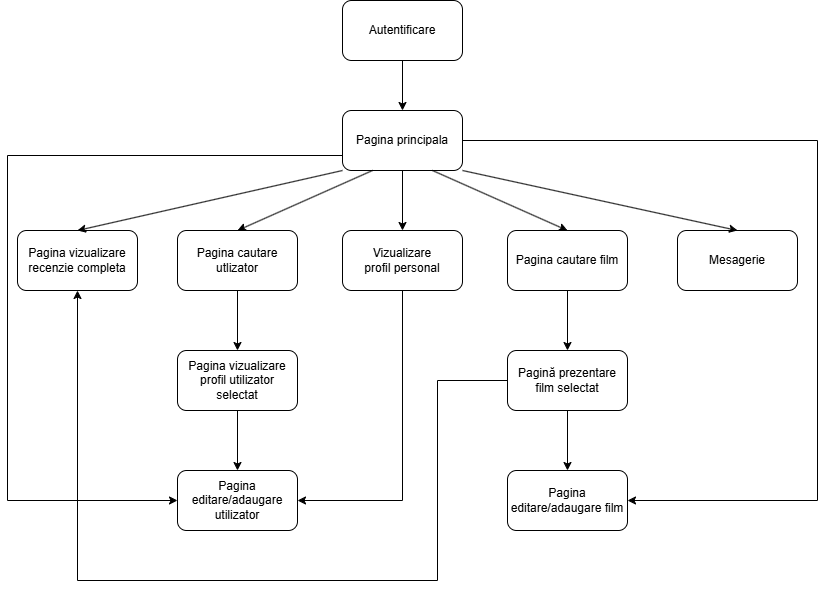

The diagram above was exported from draw.io. Its source (the exported page's mxGraphModel, read from the mxfile embedded in the PNG):
<mxGraphModel dx="1026" dy="455" grid="1" gridSize="10" guides="1" tooltips="1" connect="1" arrows="1" fold="1" page="1" pageScale="1" pageWidth="850" pageHeight="1100" math="0" shadow="0">
  <root>
    <mxCell id="0" />
    <mxCell id="1" parent="0" />
    <mxCell id="UO1ggSf_vNGTCfCnPHK9-1" value="Autentificare" style="rounded=1;whiteSpace=wrap;html=1;" parent="1" vertex="1">
      <mxGeometry x="365" y="80" width="120" height="60" as="geometry" />
    </mxCell>
    <mxCell id="UO1ggSf_vNGTCfCnPHK9-2" value="Pagina principala" style="rounded=1;whiteSpace=wrap;html=1;" parent="1" vertex="1">
      <mxGeometry x="365" y="190" width="120" height="60" as="geometry" />
    </mxCell>
    <mxCell id="UO1ggSf_vNGTCfCnPHK9-3" value="" style="endArrow=classic;html=1;rounded=0;exitX=0.5;exitY=1;exitDx=0;exitDy=0;entryX=0.5;entryY=0;entryDx=0;entryDy=0;" parent="1" source="UO1ggSf_vNGTCfCnPHK9-1" target="UO1ggSf_vNGTCfCnPHK9-2" edge="1">
      <mxGeometry width="50" height="50" relative="1" as="geometry">
        <mxPoint x="190" y="240" as="sourcePoint" />
        <mxPoint x="240" y="190" as="targetPoint" />
      </mxGeometry>
    </mxCell>
    <mxCell id="UO1ggSf_vNGTCfCnPHK9-4" value="Mesagerie" style="rounded=1;whiteSpace=wrap;html=1;" parent="1" vertex="1">
      <mxGeometry x="700" y="310" width="120" height="60" as="geometry" />
    </mxCell>
    <mxCell id="UO1ggSf_vNGTCfCnPHK9-5" value="Pagina cautare film" style="rounded=1;whiteSpace=wrap;html=1;" parent="1" vertex="1">
      <mxGeometry x="530" y="310" width="120" height="60" as="geometry" />
    </mxCell>
    <mxCell id="UO1ggSf_vNGTCfCnPHK9-6" value="Pagina cautare utlizator" style="rounded=1;whiteSpace=wrap;html=1;" parent="1" vertex="1">
      <mxGeometry x="200" y="310" width="120" height="60" as="geometry" />
    </mxCell>
    <mxCell id="UO1ggSf_vNGTCfCnPHK9-7" value="Pagina vizualizare recenzie completa" style="rounded=1;whiteSpace=wrap;html=1;" parent="1" vertex="1">
      <mxGeometry x="40" y="310" width="120" height="60" as="geometry" />
    </mxCell>
    <mxCell id="UO1ggSf_vNGTCfCnPHK9-9" value="Pagina vizualizare profil utilizator selectat" style="rounded=1;whiteSpace=wrap;html=1;" parent="1" vertex="1">
      <mxGeometry x="200" y="430" width="120" height="60" as="geometry" />
    </mxCell>
    <mxCell id="UO1ggSf_vNGTCfCnPHK9-10" value="Pagină prezentare film selectat" style="rounded=1;whiteSpace=wrap;html=1;" parent="1" vertex="1">
      <mxGeometry x="530" y="430" width="120" height="60" as="geometry" />
    </mxCell>
    <mxCell id="UO1ggSf_vNGTCfCnPHK9-11" value="" style="endArrow=classic;html=1;rounded=0;exitX=0.5;exitY=1;exitDx=0;exitDy=0;" parent="1" source="UO1ggSf_vNGTCfCnPHK9-5" target="UO1ggSf_vNGTCfCnPHK9-10" edge="1">
      <mxGeometry width="50" height="50" relative="1" as="geometry">
        <mxPoint x="390" y="450" as="sourcePoint" />
        <mxPoint x="440" y="400" as="targetPoint" />
      </mxGeometry>
    </mxCell>
    <mxCell id="UO1ggSf_vNGTCfCnPHK9-12" value="" style="endArrow=classic;html=1;rounded=0;exitX=0;exitY=1;exitDx=0;exitDy=0;entryX=0.5;entryY=0;entryDx=0;entryDy=0;" parent="1" source="UO1ggSf_vNGTCfCnPHK9-2" target="UO1ggSf_vNGTCfCnPHK9-7" edge="1">
      <mxGeometry width="50" height="50" relative="1" as="geometry">
        <mxPoint x="190" y="270" as="sourcePoint" />
        <mxPoint x="240" y="220" as="targetPoint" />
      </mxGeometry>
    </mxCell>
    <mxCell id="UO1ggSf_vNGTCfCnPHK9-13" value="" style="endArrow=classic;html=1;rounded=0;exitX=1;exitY=1;exitDx=0;exitDy=0;entryX=0.5;entryY=0;entryDx=0;entryDy=0;" parent="1" source="UO1ggSf_vNGTCfCnPHK9-2" target="UO1ggSf_vNGTCfCnPHK9-4" edge="1">
      <mxGeometry width="50" height="50" relative="1" as="geometry">
        <mxPoint x="520" y="270" as="sourcePoint" />
        <mxPoint x="570" y="220" as="targetPoint" />
      </mxGeometry>
    </mxCell>
    <mxCell id="UO1ggSf_vNGTCfCnPHK9-14" value="" style="endArrow=classic;html=1;rounded=0;exitX=0.25;exitY=1;exitDx=0;exitDy=0;entryX=0.5;entryY=0;entryDx=0;entryDy=0;" parent="1" source="UO1ggSf_vNGTCfCnPHK9-2" target="UO1ggSf_vNGTCfCnPHK9-6" edge="1">
      <mxGeometry width="50" height="50" relative="1" as="geometry">
        <mxPoint x="200" y="230" as="sourcePoint" />
        <mxPoint x="250" y="180" as="targetPoint" />
      </mxGeometry>
    </mxCell>
    <mxCell id="UO1ggSf_vNGTCfCnPHK9-15" value="" style="endArrow=classic;html=1;rounded=0;exitX=0.75;exitY=1;exitDx=0;exitDy=0;entryX=0.5;entryY=0;entryDx=0;entryDy=0;" parent="1" source="UO1ggSf_vNGTCfCnPHK9-2" target="UO1ggSf_vNGTCfCnPHK9-5" edge="1">
      <mxGeometry width="50" height="50" relative="1" as="geometry">
        <mxPoint x="200" y="270" as="sourcePoint" />
        <mxPoint x="250" y="220" as="targetPoint" />
      </mxGeometry>
    </mxCell>
    <mxCell id="UO1ggSf_vNGTCfCnPHK9-16" value="" style="endArrow=classic;html=1;rounded=0;exitX=0.5;exitY=1;exitDx=0;exitDy=0;entryX=0.5;entryY=0;entryDx=0;entryDy=0;" parent="1" source="UO1ggSf_vNGTCfCnPHK9-6" target="UO1ggSf_vNGTCfCnPHK9-9" edge="1">
      <mxGeometry width="50" height="50" relative="1" as="geometry">
        <mxPoint x="170" y="470" as="sourcePoint" />
        <mxPoint x="220" y="420" as="targetPoint" />
      </mxGeometry>
    </mxCell>
    <mxCell id="UO1ggSf_vNGTCfCnPHK9-17" value="Vizualizare&lt;div&gt;profil personal&lt;/div&gt;" style="rounded=1;whiteSpace=wrap;html=1;" parent="1" vertex="1">
      <mxGeometry x="365" y="310" width="120" height="60" as="geometry" />
    </mxCell>
    <mxCell id="UO1ggSf_vNGTCfCnPHK9-18" value="" style="endArrow=classic;html=1;rounded=0;exitX=0.5;exitY=1;exitDx=0;exitDy=0;entryX=0.5;entryY=0;entryDx=0;entryDy=0;" parent="1" source="UO1ggSf_vNGTCfCnPHK9-2" target="UO1ggSf_vNGTCfCnPHK9-17" edge="1">
      <mxGeometry width="50" height="50" relative="1" as="geometry">
        <mxPoint x="360" y="430" as="sourcePoint" />
        <mxPoint x="410" y="380" as="targetPoint" />
      </mxGeometry>
    </mxCell>
    <mxCell id="52dlCfRegHEHQ59qzLW_-1" value="Pagina editare/adaugare utilizator" style="rounded=1;whiteSpace=wrap;html=1;" parent="1" vertex="1">
      <mxGeometry x="200" y="550" width="120" height="60" as="geometry" />
    </mxCell>
    <mxCell id="52dlCfRegHEHQ59qzLW_-2" value="" style="endArrow=classic;html=1;rounded=0;exitX=0.5;exitY=1;exitDx=0;exitDy=0;entryX=0.5;entryY=0;entryDx=0;entryDy=0;" parent="1" source="UO1ggSf_vNGTCfCnPHK9-9" target="52dlCfRegHEHQ59qzLW_-1" edge="1">
      <mxGeometry width="50" height="50" relative="1" as="geometry">
        <mxPoint x="90" y="570" as="sourcePoint" />
        <mxPoint x="140" y="520" as="targetPoint" />
      </mxGeometry>
    </mxCell>
    <mxCell id="52dlCfRegHEHQ59qzLW_-3" value="Pagina editare/adaugare film" style="rounded=1;whiteSpace=wrap;html=1;" parent="1" vertex="1">
      <mxGeometry x="530" y="550" width="120" height="60" as="geometry" />
    </mxCell>
    <mxCell id="52dlCfRegHEHQ59qzLW_-4" value="" style="endArrow=classic;html=1;rounded=0;exitX=0.5;exitY=1;exitDx=0;exitDy=0;entryX=0.5;entryY=0;entryDx=0;entryDy=0;" parent="1" source="UO1ggSf_vNGTCfCnPHK9-10" target="52dlCfRegHEHQ59qzLW_-3" edge="1">
      <mxGeometry width="50" height="50" relative="1" as="geometry">
        <mxPoint x="630" y="540" as="sourcePoint" />
        <mxPoint x="680" y="490" as="targetPoint" />
      </mxGeometry>
    </mxCell>
    <mxCell id="52dlCfRegHEHQ59qzLW_-8" value="" style="endArrow=classic;html=1;rounded=0;exitX=0;exitY=0.75;exitDx=0;exitDy=0;entryX=0;entryY=0.5;entryDx=0;entryDy=0;" parent="1" source="UO1ggSf_vNGTCfCnPHK9-2" target="52dlCfRegHEHQ59qzLW_-1" edge="1">
      <mxGeometry width="50" height="50" relative="1" as="geometry">
        <mxPoint x="400" y="510" as="sourcePoint" />
        <mxPoint x="450" y="460" as="targetPoint" />
        <Array as="points">
          <mxPoint x="30" y="235" />
          <mxPoint x="30" y="580" />
        </Array>
      </mxGeometry>
    </mxCell>
    <mxCell id="52dlCfRegHEHQ59qzLW_-9" value="" style="endArrow=classic;html=1;rounded=0;exitX=1;exitY=0.5;exitDx=0;exitDy=0;entryX=1;entryY=0.5;entryDx=0;entryDy=0;" parent="1" source="UO1ggSf_vNGTCfCnPHK9-2" target="52dlCfRegHEHQ59qzLW_-3" edge="1">
      <mxGeometry width="50" height="50" relative="1" as="geometry">
        <mxPoint x="580" y="230" as="sourcePoint" />
        <mxPoint x="630" y="180" as="targetPoint" />
        <Array as="points">
          <mxPoint x="840" y="220" />
          <mxPoint x="840" y="580" />
        </Array>
      </mxGeometry>
    </mxCell>
    <mxCell id="ygpXs6lHleIyVZVgWYVe-1" value="" style="endArrow=classic;html=1;rounded=0;exitX=0;exitY=0.5;exitDx=0;exitDy=0;entryX=0.5;entryY=1;entryDx=0;entryDy=0;" parent="1" source="UO1ggSf_vNGTCfCnPHK9-10" target="UO1ggSf_vNGTCfCnPHK9-7" edge="1">
      <mxGeometry width="50" height="50" relative="1" as="geometry">
        <mxPoint x="420" y="490" as="sourcePoint" />
        <mxPoint x="470" y="440" as="targetPoint" />
        <Array as="points">
          <mxPoint x="460" y="460" />
          <mxPoint x="460" y="660" />
          <mxPoint x="100" y="660" />
        </Array>
      </mxGeometry>
    </mxCell>
    <mxCell id="KA9vlYv5jcUVDW91Y8pc-1" value="" style="endArrow=classic;html=1;rounded=0;exitX=0.5;exitY=1;exitDx=0;exitDy=0;entryX=1;entryY=0.5;entryDx=0;entryDy=0;" edge="1" parent="1" source="UO1ggSf_vNGTCfCnPHK9-17" target="52dlCfRegHEHQ59qzLW_-1">
      <mxGeometry width="50" height="50" relative="1" as="geometry">
        <mxPoint x="400" y="490" as="sourcePoint" />
        <mxPoint x="450" y="440" as="targetPoint" />
        <Array as="points">
          <mxPoint x="425" y="580" />
        </Array>
      </mxGeometry>
    </mxCell>
  </root>
</mxGraphModel>